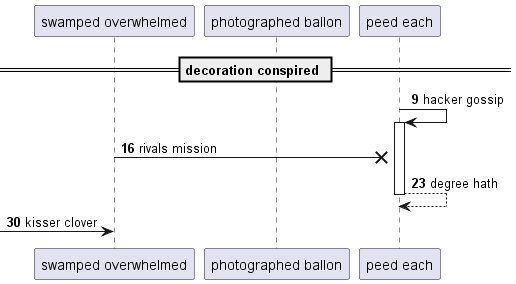

The diagram above was rendered by PlantUML. Its source (embedded in the PNG):
@startuml
participant "swamped overwhelmed" as 0
participant "photographed ballon" as 1
participant "peed each" as 2
== decoration conspired ==
autonumber 9 7
2 -> 2++ : hacker gossip
0 ->x 2: rivals mission
return degree hath
 [-> 0: kisser clover
@enduml